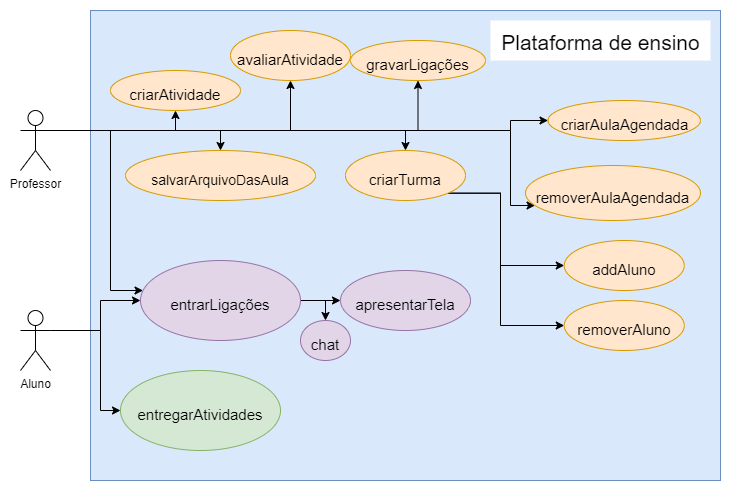

The diagram above was exported from draw.io. Its source (the exported page's mxGraphModel, read from the mxfile embedded in the PNG):
<mxGraphModel dx="868" dy="591" grid="1" gridSize="10" guides="1" tooltips="1" connect="1" arrows="1" fold="1" page="1" pageScale="1" pageWidth="827" pageHeight="1169" math="0" shadow="0">
  <root>
    <mxCell id="YaqdG9Xv7ccHJLzGUwyh-0" />
    <mxCell id="YaqdG9Xv7ccHJLzGUwyh-1" parent="YaqdG9Xv7ccHJLzGUwyh-0" />
    <mxCell id="kzTIWtBFM-nFwh_p2AXs-0" value="" style="rounded=0;whiteSpace=wrap;html=1;fillColor=#dae8fc;strokeColor=#6c8ebf;" parent="YaqdG9Xv7ccHJLzGUwyh-1" vertex="1">
      <mxGeometry x="140" y="20" width="630" height="470" as="geometry" />
    </mxCell>
    <mxCell id="kzTIWtBFM-nFwh_p2AXs-1" style="edgeStyle=orthogonalEdgeStyle;rounded=0;orthogonalLoop=1;jettySize=auto;html=1;exitX=1;exitY=0.3333333333333333;exitDx=0;exitDy=0;exitPerimeter=0;fontSize=15;entryX=0.5;entryY=1;entryDx=0;entryDy=0;" parent="YaqdG9Xv7ccHJLzGUwyh-1" source="kzTIWtBFM-nFwh_p2AXs-7" target="kzTIWtBFM-nFwh_p2AXs-12" edge="1">
      <mxGeometry relative="1" as="geometry">
        <Array as="points">
          <mxPoint x="225" y="140" />
        </Array>
      </mxGeometry>
    </mxCell>
    <mxCell id="kzTIWtBFM-nFwh_p2AXs-2" style="edgeStyle=orthogonalEdgeStyle;rounded=0;orthogonalLoop=1;jettySize=auto;html=1;entryX=0.5;entryY=0;entryDx=0;entryDy=0;fontSize=15;" parent="YaqdG9Xv7ccHJLzGUwyh-1" source="kzTIWtBFM-nFwh_p2AXs-7" target="kzTIWtBFM-nFwh_p2AXs-13" edge="1">
      <mxGeometry relative="1" as="geometry">
        <Array as="points">
          <mxPoint x="270" y="140" />
        </Array>
      </mxGeometry>
    </mxCell>
    <mxCell id="kzTIWtBFM-nFwh_p2AXs-3" style="edgeStyle=orthogonalEdgeStyle;rounded=0;orthogonalLoop=1;jettySize=auto;html=1;exitX=1;exitY=0.3333333333333333;exitDx=0;exitDy=0;exitPerimeter=0;fontSize=15;entryX=0.5;entryY=1;entryDx=0;entryDy=0;" parent="YaqdG9Xv7ccHJLzGUwyh-1" source="kzTIWtBFM-nFwh_p2AXs-7" target="kzTIWtBFM-nFwh_p2AXs-15" edge="1">
      <mxGeometry relative="1" as="geometry">
        <Array as="points">
          <mxPoint x="340" y="140" />
        </Array>
      </mxGeometry>
    </mxCell>
    <mxCell id="kzTIWtBFM-nFwh_p2AXs-4" style="edgeStyle=orthogonalEdgeStyle;rounded=0;orthogonalLoop=1;jettySize=auto;html=1;exitX=1;exitY=0.3333333333333333;exitDx=0;exitDy=0;exitPerimeter=0;fontSize=15;entryX=0;entryY=0.5;entryDx=0;entryDy=0;" parent="YaqdG9Xv7ccHJLzGUwyh-1" source="kzTIWtBFM-nFwh_p2AXs-7" target="kzTIWtBFM-nFwh_p2AXs-14" edge="1">
      <mxGeometry relative="1" as="geometry">
        <Array as="points">
          <mxPoint x="560" y="140" />
          <mxPoint x="560" y="130" />
        </Array>
      </mxGeometry>
    </mxCell>
    <mxCell id="kzTIWtBFM-nFwh_p2AXs-5" style="edgeStyle=orthogonalEdgeStyle;rounded=0;orthogonalLoop=1;jettySize=auto;html=1;exitX=1;exitY=0.3333333333333333;exitDx=0;exitDy=0;exitPerimeter=0;fontSize=15;" parent="YaqdG9Xv7ccHJLzGUwyh-1" source="kzTIWtBFM-nFwh_p2AXs-7" target="kzTIWtBFM-nFwh_p2AXs-18" edge="1">
      <mxGeometry relative="1" as="geometry">
        <Array as="points">
          <mxPoint x="160" y="140" />
          <mxPoint x="160" y="300" />
        </Array>
      </mxGeometry>
    </mxCell>
    <mxCell id="kzTIWtBFM-nFwh_p2AXs-6" style="edgeStyle=orthogonalEdgeStyle;rounded=0;orthogonalLoop=1;jettySize=auto;html=1;exitX=1;exitY=0.3333333333333333;exitDx=0;exitDy=0;exitPerimeter=0;fontSize=15;" parent="YaqdG9Xv7ccHJLzGUwyh-1" source="kzTIWtBFM-nFwh_p2AXs-7" target="kzTIWtBFM-nFwh_p2AXs-24" edge="1">
      <mxGeometry relative="1" as="geometry">
        <Array as="points">
          <mxPoint x="560" y="140" />
          <mxPoint x="560" y="215" />
        </Array>
      </mxGeometry>
    </mxCell>
    <mxCell id="NeyP19fbctOsCbqOY5JZ-5" style="edgeStyle=orthogonalEdgeStyle;rounded=0;orthogonalLoop=1;jettySize=auto;html=1;exitX=1;exitY=0.3333333333333333;exitDx=0;exitDy=0;exitPerimeter=0;entryX=0.5;entryY=0;entryDx=0;entryDy=0;" edge="1" parent="YaqdG9Xv7ccHJLzGUwyh-1" source="kzTIWtBFM-nFwh_p2AXs-7" target="NeyP19fbctOsCbqOY5JZ-0">
      <mxGeometry relative="1" as="geometry" />
    </mxCell>
    <mxCell id="kzTIWtBFM-nFwh_p2AXs-7" value="Professor" style="shape=umlActor;verticalLabelPosition=bottom;verticalAlign=top;html=1;outlineConnect=0;" parent="YaqdG9Xv7ccHJLzGUwyh-1" vertex="1">
      <mxGeometry x="70" y="120" width="30" height="60" as="geometry" />
    </mxCell>
    <mxCell id="kzTIWtBFM-nFwh_p2AXs-8" value="&lt;font style=&quot;font-size: 21px&quot;&gt;Plataforma de ensino&lt;br&gt;&lt;/font&gt;" style="text;html=1;align=center;verticalAlign=middle;resizable=0;points=[];autosize=1;strokeColor=none;fillColor=default;spacing=3;fontSize=25;" parent="YaqdG9Xv7ccHJLzGUwyh-1" vertex="1">
      <mxGeometry x="540" y="30" width="220" height="40" as="geometry" />
    </mxCell>
    <mxCell id="kzTIWtBFM-nFwh_p2AXs-9" style="edgeStyle=orthogonalEdgeStyle;rounded=0;orthogonalLoop=1;jettySize=auto;html=1;exitX=1;exitY=0.3333333333333333;exitDx=0;exitDy=0;exitPerimeter=0;fontSize=15;" parent="YaqdG9Xv7ccHJLzGUwyh-1" source="kzTIWtBFM-nFwh_p2AXs-11" target="kzTIWtBFM-nFwh_p2AXs-19" edge="1">
      <mxGeometry relative="1" as="geometry">
        <Array as="points">
          <mxPoint x="150" y="340" />
          <mxPoint x="150" y="420" />
        </Array>
      </mxGeometry>
    </mxCell>
    <mxCell id="kzTIWtBFM-nFwh_p2AXs-10" style="edgeStyle=orthogonalEdgeStyle;rounded=0;orthogonalLoop=1;jettySize=auto;html=1;exitX=1;exitY=0.3333333333333333;exitDx=0;exitDy=0;exitPerimeter=0;fontSize=15;" parent="YaqdG9Xv7ccHJLzGUwyh-1" source="kzTIWtBFM-nFwh_p2AXs-11" target="kzTIWtBFM-nFwh_p2AXs-18" edge="1">
      <mxGeometry relative="1" as="geometry">
        <Array as="points">
          <mxPoint x="150" y="340" />
          <mxPoint x="150" y="310" />
        </Array>
      </mxGeometry>
    </mxCell>
    <mxCell id="kzTIWtBFM-nFwh_p2AXs-11" value="Aluno" style="shape=umlActor;verticalLabelPosition=bottom;verticalAlign=top;html=1;outlineConnect=0;" parent="YaqdG9Xv7ccHJLzGUwyh-1" vertex="1">
      <mxGeometry x="70" y="320" width="30" height="60" as="geometry" />
    </mxCell>
    <mxCell id="kzTIWtBFM-nFwh_p2AXs-12" value="&lt;font style=&quot;line-height: 0.4 ; font-size: 15px&quot;&gt;criarAtividade&lt;br&gt;&lt;/font&gt;" style="ellipse;whiteSpace=wrap;html=1;fontSize=25;fillColor=#ffe6cc;strokeColor=#d79b00;align=center;" parent="YaqdG9Xv7ccHJLzGUwyh-1" vertex="1">
      <mxGeometry x="160" y="80" width="130" height="40" as="geometry" />
    </mxCell>
    <mxCell id="kzTIWtBFM-nFwh_p2AXs-13" value="&lt;font style=&quot;font-size: 14px&quot;&gt;salvarArquivoDasAula&lt;/font&gt;" style="ellipse;whiteSpace=wrap;html=1;fontSize=25;fillColor=#ffe6cc;strokeColor=#d79b00;" parent="YaqdG9Xv7ccHJLzGUwyh-1" vertex="1">
      <mxGeometry x="175" y="160" width="190" height="50" as="geometry" />
    </mxCell>
    <mxCell id="kzTIWtBFM-nFwh_p2AXs-14" value="&lt;font style=&quot;line-height: 0.4 ; font-size: 15px&quot;&gt;criarAulaAgendada&lt;br&gt;&lt;/font&gt;" style="ellipse;whiteSpace=wrap;html=1;fontSize=25;fillColor=#ffe6cc;strokeColor=#d79b00;align=center;" parent="YaqdG9Xv7ccHJLzGUwyh-1" vertex="1">
      <mxGeometry x="597.5" y="110" width="152.5" height="40" as="geometry" />
    </mxCell>
    <mxCell id="kzTIWtBFM-nFwh_p2AXs-15" value="&lt;font style=&quot;line-height: 0.4 ; font-size: 15px&quot;&gt;avaliarAtividade&lt;br&gt;&lt;/font&gt;" style="ellipse;whiteSpace=wrap;html=1;fontSize=25;fillColor=#ffe6cc;strokeColor=#d79b00;align=center;" parent="YaqdG9Xv7ccHJLzGUwyh-1" vertex="1">
      <mxGeometry x="280" y="40" width="120" height="50" as="geometry" />
    </mxCell>
    <mxCell id="kzTIWtBFM-nFwh_p2AXs-16" style="edgeStyle=orthogonalEdgeStyle;rounded=0;orthogonalLoop=1;jettySize=auto;html=1;fontSize=15;" parent="YaqdG9Xv7ccHJLzGUwyh-1" source="kzTIWtBFM-nFwh_p2AXs-18" target="kzTIWtBFM-nFwh_p2AXs-23" edge="1">
      <mxGeometry relative="1" as="geometry">
        <Array as="points">
          <mxPoint x="480" y="300" />
          <mxPoint x="480" y="290" />
        </Array>
      </mxGeometry>
    </mxCell>
    <mxCell id="kzTIWtBFM-nFwh_p2AXs-17" style="edgeStyle=orthogonalEdgeStyle;rounded=0;orthogonalLoop=1;jettySize=auto;html=1;exitX=1;exitY=0.5;exitDx=0;exitDy=0;fontSize=15;" parent="YaqdG9Xv7ccHJLzGUwyh-1" source="kzTIWtBFM-nFwh_p2AXs-18" target="kzTIWtBFM-nFwh_p2AXs-20" edge="1">
      <mxGeometry relative="1" as="geometry" />
    </mxCell>
    <mxCell id="kzTIWtBFM-nFwh_p2AXs-18" value="&lt;font style=&quot;line-height: 0.4 ; font-size: 15px&quot;&gt;entrarLigações&lt;br&gt;&lt;/font&gt;" style="ellipse;whiteSpace=wrap;html=1;fontSize=25;fillColor=#e1d5e7;strokeColor=#9673a6;align=center;" parent="YaqdG9Xv7ccHJLzGUwyh-1" vertex="1">
      <mxGeometry x="190" y="270" width="160" height="80" as="geometry" />
    </mxCell>
    <mxCell id="kzTIWtBFM-nFwh_p2AXs-19" value="&lt;font style=&quot;line-height: 0.4 ; font-size: 15px&quot;&gt;entregarAtividades&lt;br&gt;&lt;/font&gt;" style="ellipse;whiteSpace=wrap;html=1;fontSize=25;fillColor=#d5e8d4;strokeColor=#82b366;align=center;" parent="YaqdG9Xv7ccHJLzGUwyh-1" vertex="1">
      <mxGeometry x="170" y="380" width="160" height="80" as="geometry" />
    </mxCell>
    <mxCell id="kzTIWtBFM-nFwh_p2AXs-20" value="&lt;font style=&quot;line-height: 0.4 ; font-size: 15px&quot;&gt;chat&lt;br&gt;&lt;/font&gt;" style="ellipse;whiteSpace=wrap;html=1;fontSize=25;fillColor=#e1d5e7;strokeColor=#9673a6;align=center;" parent="YaqdG9Xv7ccHJLzGUwyh-1" vertex="1">
      <mxGeometry x="350" y="330" width="50" height="40" as="geometry" />
    </mxCell>
    <mxCell id="kzTIWtBFM-nFwh_p2AXs-21" value="&lt;font style=&quot;line-height: 0.4 ; font-size: 15px&quot;&gt;gravarLigações&lt;br&gt;&lt;/font&gt;" style="ellipse;whiteSpace=wrap;html=1;fontSize=25;fillColor=#ffe6cc;strokeColor=#d79b00;align=center;" parent="YaqdG9Xv7ccHJLzGUwyh-1" vertex="1">
      <mxGeometry x="400" y="50" width="135" height="40" as="geometry" />
    </mxCell>
    <mxCell id="kzTIWtBFM-nFwh_p2AXs-22" style="edgeStyle=orthogonalEdgeStyle;rounded=0;orthogonalLoop=1;jettySize=auto;html=1;exitX=1;exitY=0.3333333333333333;exitDx=0;exitDy=0;exitPerimeter=0;fontSize=15;entryX=0.5;entryY=1;entryDx=0;entryDy=0;" parent="YaqdG9Xv7ccHJLzGUwyh-1" source="kzTIWtBFM-nFwh_p2AXs-7" edge="1" target="kzTIWtBFM-nFwh_p2AXs-21">
      <mxGeometry relative="1" as="geometry">
        <mxPoint x="400" y="180" as="targetPoint" />
        <Array as="points">
          <mxPoint x="468" y="140" />
        </Array>
      </mxGeometry>
    </mxCell>
    <mxCell id="kzTIWtBFM-nFwh_p2AXs-23" value="&lt;font style=&quot;line-height: 0.4 ; font-size: 15px&quot;&gt;apresentarTela&lt;br&gt;&lt;/font&gt;" style="ellipse;whiteSpace=wrap;html=1;fontSize=25;fillColor=#e1d5e7;strokeColor=#9673a6;align=center;" parent="YaqdG9Xv7ccHJLzGUwyh-1" vertex="1">
      <mxGeometry x="390" y="280" width="130" height="60" as="geometry" />
    </mxCell>
    <mxCell id="kzTIWtBFM-nFwh_p2AXs-24" value="&lt;font style=&quot;line-height: 0.4 ; font-size: 15px&quot;&gt;removerAulaAgendada&lt;br&gt;&lt;/font&gt;" style="ellipse;whiteSpace=wrap;html=1;fontSize=25;fillColor=#ffe6cc;strokeColor=#d79b00;align=center;" parent="YaqdG9Xv7ccHJLzGUwyh-1" vertex="1">
      <mxGeometry x="575" y="175" width="175" height="55" as="geometry" />
    </mxCell>
    <mxCell id="NeyP19fbctOsCbqOY5JZ-3" style="edgeStyle=orthogonalEdgeStyle;rounded=0;orthogonalLoop=1;jettySize=auto;html=1;exitX=1;exitY=1;exitDx=0;exitDy=0;entryX=0;entryY=0.5;entryDx=0;entryDy=0;" edge="1" parent="YaqdG9Xv7ccHJLzGUwyh-1" source="NeyP19fbctOsCbqOY5JZ-0" target="NeyP19fbctOsCbqOY5JZ-1">
      <mxGeometry relative="1" as="geometry">
        <Array as="points">
          <mxPoint x="550" y="203" />
          <mxPoint x="550" y="275" />
        </Array>
      </mxGeometry>
    </mxCell>
    <mxCell id="NeyP19fbctOsCbqOY5JZ-4" style="edgeStyle=orthogonalEdgeStyle;rounded=0;orthogonalLoop=1;jettySize=auto;html=1;exitX=1;exitY=1;exitDx=0;exitDy=0;entryX=0;entryY=0.5;entryDx=0;entryDy=0;" edge="1" parent="YaqdG9Xv7ccHJLzGUwyh-1" source="NeyP19fbctOsCbqOY5JZ-0" target="NeyP19fbctOsCbqOY5JZ-2">
      <mxGeometry relative="1" as="geometry">
        <Array as="points">
          <mxPoint x="550" y="203" />
          <mxPoint x="550" y="335" />
        </Array>
      </mxGeometry>
    </mxCell>
    <mxCell id="NeyP19fbctOsCbqOY5JZ-0" value="&lt;font style=&quot;line-height: 0.4 ; font-size: 15px&quot;&gt;criarTurma&lt;br&gt;&lt;/font&gt;" style="ellipse;whiteSpace=wrap;html=1;fontSize=25;fillColor=#ffe6cc;strokeColor=#d79b00;align=center;" vertex="1" parent="YaqdG9Xv7ccHJLzGUwyh-1">
      <mxGeometry x="395" y="160" width="120" height="50" as="geometry" />
    </mxCell>
    <mxCell id="NeyP19fbctOsCbqOY5JZ-1" value="&lt;font style=&quot;line-height: 0.4 ; font-size: 15px&quot;&gt;addAluno&lt;br&gt;&lt;/font&gt;" style="ellipse;whiteSpace=wrap;html=1;fontSize=25;fillColor=#ffe6cc;strokeColor=#d79b00;align=center;" vertex="1" parent="YaqdG9Xv7ccHJLzGUwyh-1">
      <mxGeometry x="613.75" y="250" width="120" height="50" as="geometry" />
    </mxCell>
    <mxCell id="NeyP19fbctOsCbqOY5JZ-2" value="&lt;font style=&quot;line-height: 0.4 ; font-size: 15px&quot;&gt;removerAluno&lt;br&gt;&lt;/font&gt;" style="ellipse;whiteSpace=wrap;html=1;fontSize=25;fillColor=#ffe6cc;strokeColor=#d79b00;align=center;" vertex="1" parent="YaqdG9Xv7ccHJLzGUwyh-1">
      <mxGeometry x="613.75" y="310" width="120" height="50" as="geometry" />
    </mxCell>
  </root>
</mxGraphModel>